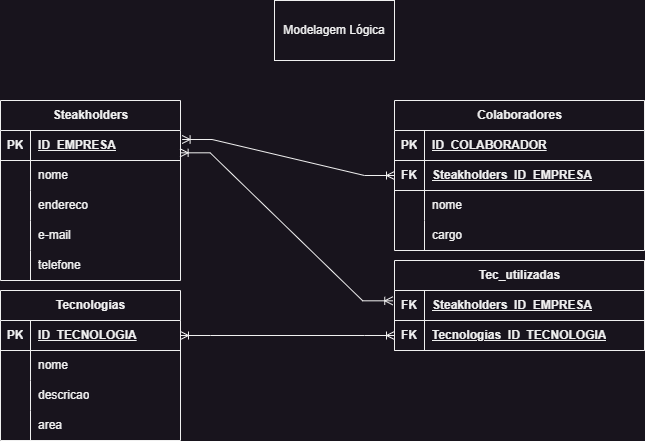

The diagram above was exported from draw.io. Its source (the exported page's mxGraphModel, read from the mxfile embedded in the PNG):
<mxGraphModel dx="929" dy="531" grid="1" gridSize="10" guides="1" tooltips="1" connect="1" arrows="1" fold="1" page="1" pageScale="1" pageWidth="827" pageHeight="1169" math="0" shadow="0">
  <root>
    <mxCell id="0" />
    <mxCell id="1" parent="0" />
    <mxCell id="_ftfqrclhMrxwrJrorgR-5" value="Modelagem Lógica" style="rounded=0;whiteSpace=wrap;html=1;" vertex="1" parent="1">
      <mxGeometry x="354" y="10" width="120" height="60" as="geometry" />
    </mxCell>
    <mxCell id="_ftfqrclhMrxwrJrorgR-46" value="" style="edgeStyle=entityRelationEdgeStyle;fontSize=12;html=1;endArrow=ERoneToMany;startArrow=ERoneToMany;rounded=0;exitX=1.009;exitY=0.3;exitDx=0;exitDy=0;exitPerimeter=0;" edge="1" parent="1" source="_ftfqrclhMrxwrJrorgR-50" target="_ftfqrclhMrxwrJrorgR-114">
      <mxGeometry width="100" height="100" relative="1" as="geometry">
        <mxPoint x="180.96000000000004" y="181.69000000000005" as="sourcePoint" />
        <mxPoint x="410.39999999999986" y="183.67999999999995" as="targetPoint" />
      </mxGeometry>
    </mxCell>
    <mxCell id="_ftfqrclhMrxwrJrorgR-47" value="" style="edgeStyle=entityRelationEdgeStyle;fontSize=12;html=1;endArrow=ERoneToMany;startArrow=ERoneToMany;rounded=0;entryX=0;entryY=0.5;entryDx=0;entryDy=0;exitX=1;exitY=0.5;exitDx=0;exitDy=0;" edge="1" parent="1" source="_ftfqrclhMrxwrJrorgR-99" target="_ftfqrclhMrxwrJrorgR-76">
      <mxGeometry width="100" height="100" relative="1" as="geometry">
        <mxPoint x="180" y="380" as="sourcePoint" />
        <mxPoint x="350" y="380" as="targetPoint" />
      </mxGeometry>
    </mxCell>
    <mxCell id="_ftfqrclhMrxwrJrorgR-48" value="" style="edgeStyle=entityRelationEdgeStyle;fontSize=12;html=1;endArrow=ERoneToMany;startArrow=ERoneToMany;rounded=0;entryX=-0.007;entryY=0.344;entryDx=0;entryDy=0;entryPerimeter=0;exitX=0.998;exitY=0.744;exitDx=0;exitDy=0;exitPerimeter=0;" edge="1" parent="1" source="_ftfqrclhMrxwrJrorgR-50" target="_ftfqrclhMrxwrJrorgR-95">
      <mxGeometry width="100" height="100" relative="1" as="geometry">
        <mxPoint x="182.39999999999986" y="197.01999999999998" as="sourcePoint" />
        <mxPoint x="351.70000000000005" y="359.65999999999997" as="targetPoint" />
      </mxGeometry>
    </mxCell>
    <mxCell id="_ftfqrclhMrxwrJrorgR-49" value="Steakholders" style="shape=table;startSize=30;container=1;collapsible=1;childLayout=tableLayout;fixedRows=1;rowLines=0;fontStyle=1;align=center;resizeLast=1;html=1;" vertex="1" parent="1">
      <mxGeometry x="80" y="110" width="180" height="180" as="geometry" />
    </mxCell>
    <mxCell id="_ftfqrclhMrxwrJrorgR-50" value="" style="shape=tableRow;horizontal=0;startSize=0;swimlaneHead=0;swimlaneBody=0;fillColor=none;collapsible=0;dropTarget=0;points=[[0,0.5],[1,0.5]];portConstraint=eastwest;top=0;left=0;right=0;bottom=1;" vertex="1" parent="_ftfqrclhMrxwrJrorgR-49">
      <mxGeometry y="30" width="180" height="30" as="geometry" />
    </mxCell>
    <mxCell id="_ftfqrclhMrxwrJrorgR-51" value="PK" style="shape=partialRectangle;connectable=0;fillColor=none;top=0;left=0;bottom=0;right=0;fontStyle=1;overflow=hidden;whiteSpace=wrap;html=1;" vertex="1" parent="_ftfqrclhMrxwrJrorgR-50">
      <mxGeometry width="30" height="30" as="geometry">
        <mxRectangle width="30" height="30" as="alternateBounds" />
      </mxGeometry>
    </mxCell>
    <mxCell id="_ftfqrclhMrxwrJrorgR-52" value="ID_EMPRESA" style="shape=partialRectangle;connectable=0;fillColor=none;top=0;left=0;bottom=0;right=0;align=left;spacingLeft=6;fontStyle=5;overflow=hidden;whiteSpace=wrap;html=1;" vertex="1" parent="_ftfqrclhMrxwrJrorgR-50">
      <mxGeometry x="30" width="150" height="30" as="geometry">
        <mxRectangle width="150" height="30" as="alternateBounds" />
      </mxGeometry>
    </mxCell>
    <mxCell id="_ftfqrclhMrxwrJrorgR-53" value="" style="shape=tableRow;horizontal=0;startSize=0;swimlaneHead=0;swimlaneBody=0;fillColor=none;collapsible=0;dropTarget=0;points=[[0,0.5],[1,0.5]];portConstraint=eastwest;top=0;left=0;right=0;bottom=0;" vertex="1" parent="_ftfqrclhMrxwrJrorgR-49">
      <mxGeometry y="60" width="180" height="30" as="geometry" />
    </mxCell>
    <mxCell id="_ftfqrclhMrxwrJrorgR-54" value="" style="shape=partialRectangle;connectable=0;fillColor=none;top=0;left=0;bottom=0;right=0;editable=1;overflow=hidden;whiteSpace=wrap;html=1;" vertex="1" parent="_ftfqrclhMrxwrJrorgR-53">
      <mxGeometry width="30" height="30" as="geometry">
        <mxRectangle width="30" height="30" as="alternateBounds" />
      </mxGeometry>
    </mxCell>
    <mxCell id="_ftfqrclhMrxwrJrorgR-55" value="nome" style="shape=partialRectangle;connectable=0;fillColor=none;top=0;left=0;bottom=0;right=0;align=left;spacingLeft=6;overflow=hidden;whiteSpace=wrap;html=1;" vertex="1" parent="_ftfqrclhMrxwrJrorgR-53">
      <mxGeometry x="30" width="150" height="30" as="geometry">
        <mxRectangle width="150" height="30" as="alternateBounds" />
      </mxGeometry>
    </mxCell>
    <mxCell id="_ftfqrclhMrxwrJrorgR-56" value="" style="shape=tableRow;horizontal=0;startSize=0;swimlaneHead=0;swimlaneBody=0;fillColor=none;collapsible=0;dropTarget=0;points=[[0,0.5],[1,0.5]];portConstraint=eastwest;top=0;left=0;right=0;bottom=0;" vertex="1" parent="_ftfqrclhMrxwrJrorgR-49">
      <mxGeometry y="90" width="180" height="30" as="geometry" />
    </mxCell>
    <mxCell id="_ftfqrclhMrxwrJrorgR-57" value="" style="shape=partialRectangle;connectable=0;fillColor=none;top=0;left=0;bottom=0;right=0;editable=1;overflow=hidden;whiteSpace=wrap;html=1;" vertex="1" parent="_ftfqrclhMrxwrJrorgR-56">
      <mxGeometry width="30" height="30" as="geometry">
        <mxRectangle width="30" height="30" as="alternateBounds" />
      </mxGeometry>
    </mxCell>
    <mxCell id="_ftfqrclhMrxwrJrorgR-58" value="endereco" style="shape=partialRectangle;connectable=0;fillColor=none;top=0;left=0;bottom=0;right=0;align=left;spacingLeft=6;overflow=hidden;whiteSpace=wrap;html=1;" vertex="1" parent="_ftfqrclhMrxwrJrorgR-56">
      <mxGeometry x="30" width="150" height="30" as="geometry">
        <mxRectangle width="150" height="30" as="alternateBounds" />
      </mxGeometry>
    </mxCell>
    <mxCell id="_ftfqrclhMrxwrJrorgR-59" value="" style="shape=tableRow;horizontal=0;startSize=0;swimlaneHead=0;swimlaneBody=0;fillColor=none;collapsible=0;dropTarget=0;points=[[0,0.5],[1,0.5]];portConstraint=eastwest;top=0;left=0;right=0;bottom=0;" vertex="1" parent="_ftfqrclhMrxwrJrorgR-49">
      <mxGeometry y="120" width="180" height="30" as="geometry" />
    </mxCell>
    <mxCell id="_ftfqrclhMrxwrJrorgR-60" value="" style="shape=partialRectangle;connectable=0;fillColor=none;top=0;left=0;bottom=0;right=0;editable=1;overflow=hidden;whiteSpace=wrap;html=1;" vertex="1" parent="_ftfqrclhMrxwrJrorgR-59">
      <mxGeometry width="30" height="30" as="geometry">
        <mxRectangle width="30" height="30" as="alternateBounds" />
      </mxGeometry>
    </mxCell>
    <mxCell id="_ftfqrclhMrxwrJrorgR-61" value="e-mail" style="shape=partialRectangle;connectable=0;fillColor=none;top=0;left=0;bottom=0;right=0;align=left;spacingLeft=6;overflow=hidden;whiteSpace=wrap;html=1;" vertex="1" parent="_ftfqrclhMrxwrJrorgR-59">
      <mxGeometry x="30" width="150" height="30" as="geometry">
        <mxRectangle width="150" height="30" as="alternateBounds" />
      </mxGeometry>
    </mxCell>
    <mxCell id="_ftfqrclhMrxwrJrorgR-111" value="" style="shape=tableRow;horizontal=0;startSize=0;swimlaneHead=0;swimlaneBody=0;fillColor=none;collapsible=0;dropTarget=0;points=[[0,0.5],[1,0.5]];portConstraint=eastwest;top=0;left=0;right=0;bottom=0;" vertex="1" parent="_ftfqrclhMrxwrJrorgR-49">
      <mxGeometry y="150" width="180" height="30" as="geometry" />
    </mxCell>
    <mxCell id="_ftfqrclhMrxwrJrorgR-112" value="" style="shape=partialRectangle;connectable=0;fillColor=none;top=0;left=0;bottom=0;right=0;editable=1;overflow=hidden;whiteSpace=wrap;html=1;" vertex="1" parent="_ftfqrclhMrxwrJrorgR-111">
      <mxGeometry width="30" height="30" as="geometry">
        <mxRectangle width="30" height="30" as="alternateBounds" />
      </mxGeometry>
    </mxCell>
    <mxCell id="_ftfqrclhMrxwrJrorgR-113" value="telefone" style="shape=partialRectangle;connectable=0;fillColor=none;top=0;left=0;bottom=0;right=0;align=left;spacingLeft=6;overflow=hidden;whiteSpace=wrap;html=1;" vertex="1" parent="_ftfqrclhMrxwrJrorgR-111">
      <mxGeometry x="30" width="150" height="30" as="geometry">
        <mxRectangle width="150" height="30" as="alternateBounds" />
      </mxGeometry>
    </mxCell>
    <mxCell id="_ftfqrclhMrxwrJrorgR-62" value="Colaboradores" style="shape=table;startSize=30;container=1;collapsible=1;childLayout=tableLayout;fixedRows=1;rowLines=0;fontStyle=1;align=center;resizeLast=1;html=1;" vertex="1" parent="1">
      <mxGeometry x="474" y="110" width="250" height="150" as="geometry" />
    </mxCell>
    <mxCell id="_ftfqrclhMrxwrJrorgR-63" value="" style="shape=tableRow;horizontal=0;startSize=0;swimlaneHead=0;swimlaneBody=0;fillColor=none;collapsible=0;dropTarget=0;points=[[0,0.5],[1,0.5]];portConstraint=eastwest;top=0;left=0;right=0;bottom=1;" vertex="1" parent="_ftfqrclhMrxwrJrorgR-62">
      <mxGeometry y="30" width="250" height="30" as="geometry" />
    </mxCell>
    <mxCell id="_ftfqrclhMrxwrJrorgR-64" value="PK" style="shape=partialRectangle;connectable=0;fillColor=none;top=0;left=0;bottom=0;right=0;fontStyle=1;overflow=hidden;whiteSpace=wrap;html=1;" vertex="1" parent="_ftfqrclhMrxwrJrorgR-63">
      <mxGeometry width="30" height="30" as="geometry">
        <mxRectangle width="30" height="30" as="alternateBounds" />
      </mxGeometry>
    </mxCell>
    <mxCell id="_ftfqrclhMrxwrJrorgR-65" value="ID_COLABORADOR" style="shape=partialRectangle;connectable=0;fillColor=none;top=0;left=0;bottom=0;right=0;align=left;spacingLeft=6;fontStyle=5;overflow=hidden;whiteSpace=wrap;html=1;" vertex="1" parent="_ftfqrclhMrxwrJrorgR-63">
      <mxGeometry x="30" width="220" height="30" as="geometry">
        <mxRectangle width="220" height="30" as="alternateBounds" />
      </mxGeometry>
    </mxCell>
    <mxCell id="_ftfqrclhMrxwrJrorgR-114" value="" style="shape=tableRow;horizontal=0;startSize=0;swimlaneHead=0;swimlaneBody=0;fillColor=none;collapsible=0;dropTarget=0;points=[[0,0.5],[1,0.5]];portConstraint=eastwest;top=0;left=0;right=0;bottom=1;" vertex="1" parent="_ftfqrclhMrxwrJrorgR-62">
      <mxGeometry y="60" width="250" height="30" as="geometry" />
    </mxCell>
    <mxCell id="_ftfqrclhMrxwrJrorgR-115" value="FK" style="shape=partialRectangle;connectable=0;fillColor=none;top=0;left=0;bottom=0;right=0;fontStyle=1;overflow=hidden;whiteSpace=wrap;html=1;" vertex="1" parent="_ftfqrclhMrxwrJrorgR-114">
      <mxGeometry width="30" height="30" as="geometry">
        <mxRectangle width="30" height="30" as="alternateBounds" />
      </mxGeometry>
    </mxCell>
    <mxCell id="_ftfqrclhMrxwrJrorgR-116" value="Steakholders_ID_EMPRESA" style="shape=partialRectangle;connectable=0;fillColor=none;top=0;left=0;bottom=0;right=0;align=left;spacingLeft=6;fontStyle=5;overflow=hidden;whiteSpace=wrap;html=1;" vertex="1" parent="_ftfqrclhMrxwrJrorgR-114">
      <mxGeometry x="30" width="220" height="30" as="geometry">
        <mxRectangle width="220" height="30" as="alternateBounds" />
      </mxGeometry>
    </mxCell>
    <mxCell id="_ftfqrclhMrxwrJrorgR-69" value="" style="shape=tableRow;horizontal=0;startSize=0;swimlaneHead=0;swimlaneBody=0;fillColor=none;collapsible=0;dropTarget=0;points=[[0,0.5],[1,0.5]];portConstraint=eastwest;top=0;left=0;right=0;bottom=0;" vertex="1" parent="_ftfqrclhMrxwrJrorgR-62">
      <mxGeometry y="90" width="250" height="30" as="geometry" />
    </mxCell>
    <mxCell id="_ftfqrclhMrxwrJrorgR-70" value="" style="shape=partialRectangle;connectable=0;fillColor=none;top=0;left=0;bottom=0;right=0;editable=1;overflow=hidden;whiteSpace=wrap;html=1;" vertex="1" parent="_ftfqrclhMrxwrJrorgR-69">
      <mxGeometry width="30" height="30" as="geometry">
        <mxRectangle width="30" height="30" as="alternateBounds" />
      </mxGeometry>
    </mxCell>
    <mxCell id="_ftfqrclhMrxwrJrorgR-71" value="nome" style="shape=partialRectangle;connectable=0;fillColor=none;top=0;left=0;bottom=0;right=0;align=left;spacingLeft=6;overflow=hidden;whiteSpace=wrap;html=1;" vertex="1" parent="_ftfqrclhMrxwrJrorgR-69">
      <mxGeometry x="30" width="220" height="30" as="geometry">
        <mxRectangle width="220" height="30" as="alternateBounds" />
      </mxGeometry>
    </mxCell>
    <mxCell id="_ftfqrclhMrxwrJrorgR-72" value="" style="shape=tableRow;horizontal=0;startSize=0;swimlaneHead=0;swimlaneBody=0;fillColor=none;collapsible=0;dropTarget=0;points=[[0,0.5],[1,0.5]];portConstraint=eastwest;top=0;left=0;right=0;bottom=0;" vertex="1" parent="_ftfqrclhMrxwrJrorgR-62">
      <mxGeometry y="120" width="250" height="30" as="geometry" />
    </mxCell>
    <mxCell id="_ftfqrclhMrxwrJrorgR-73" value="" style="shape=partialRectangle;connectable=0;fillColor=none;top=0;left=0;bottom=0;right=0;editable=1;overflow=hidden;whiteSpace=wrap;html=1;" vertex="1" parent="_ftfqrclhMrxwrJrorgR-72">
      <mxGeometry width="30" height="30" as="geometry">
        <mxRectangle width="30" height="30" as="alternateBounds" />
      </mxGeometry>
    </mxCell>
    <mxCell id="_ftfqrclhMrxwrJrorgR-74" value="cargo" style="shape=partialRectangle;connectable=0;fillColor=none;top=0;left=0;bottom=0;right=0;align=left;spacingLeft=6;overflow=hidden;whiteSpace=wrap;html=1;" vertex="1" parent="_ftfqrclhMrxwrJrorgR-72">
      <mxGeometry x="30" width="220" height="30" as="geometry">
        <mxRectangle width="220" height="30" as="alternateBounds" />
      </mxGeometry>
    </mxCell>
    <mxCell id="_ftfqrclhMrxwrJrorgR-75" value="Tec_utilizadas" style="shape=table;startSize=30;container=1;collapsible=1;childLayout=tableLayout;fixedRows=1;rowLines=0;fontStyle=1;align=center;resizeLast=1;html=1;" vertex="1" parent="1">
      <mxGeometry x="474" y="270" width="250" height="90" as="geometry" />
    </mxCell>
    <mxCell id="_ftfqrclhMrxwrJrorgR-95" value="" style="shape=tableRow;horizontal=0;startSize=0;swimlaneHead=0;swimlaneBody=0;fillColor=none;collapsible=0;dropTarget=0;points=[[0,0.5],[1,0.5]];portConstraint=eastwest;top=0;left=0;right=0;bottom=1;" vertex="1" parent="_ftfqrclhMrxwrJrorgR-75">
      <mxGeometry y="30" width="250" height="30" as="geometry" />
    </mxCell>
    <mxCell id="_ftfqrclhMrxwrJrorgR-96" value="FK" style="shape=partialRectangle;connectable=0;fillColor=none;top=0;left=0;bottom=0;right=0;fontStyle=1;overflow=hidden;whiteSpace=wrap;html=1;" vertex="1" parent="_ftfqrclhMrxwrJrorgR-95">
      <mxGeometry width="30" height="30" as="geometry">
        <mxRectangle width="30" height="30" as="alternateBounds" />
      </mxGeometry>
    </mxCell>
    <mxCell id="_ftfqrclhMrxwrJrorgR-97" value="Steakholders_ID_EMPRESA" style="shape=partialRectangle;connectable=0;fillColor=none;top=0;left=0;bottom=0;right=0;align=left;spacingLeft=6;fontStyle=5;overflow=hidden;whiteSpace=wrap;html=1;" vertex="1" parent="_ftfqrclhMrxwrJrorgR-95">
      <mxGeometry x="30" width="220" height="30" as="geometry">
        <mxRectangle width="220" height="30" as="alternateBounds" />
      </mxGeometry>
    </mxCell>
    <mxCell id="_ftfqrclhMrxwrJrorgR-76" value="" style="shape=tableRow;horizontal=0;startSize=0;swimlaneHead=0;swimlaneBody=0;fillColor=none;collapsible=0;dropTarget=0;points=[[0,0.5],[1,0.5]];portConstraint=eastwest;top=0;left=0;right=0;bottom=1;" vertex="1" parent="_ftfqrclhMrxwrJrorgR-75">
      <mxGeometry y="60" width="250" height="30" as="geometry" />
    </mxCell>
    <mxCell id="_ftfqrclhMrxwrJrorgR-77" value="FK" style="shape=partialRectangle;connectable=0;fillColor=none;top=0;left=0;bottom=0;right=0;fontStyle=1;overflow=hidden;whiteSpace=wrap;html=1;" vertex="1" parent="_ftfqrclhMrxwrJrorgR-76">
      <mxGeometry width="30" height="30" as="geometry">
        <mxRectangle width="30" height="30" as="alternateBounds" />
      </mxGeometry>
    </mxCell>
    <mxCell id="_ftfqrclhMrxwrJrorgR-78" value="Tecnologias_ID_TECNOLOGIA" style="shape=partialRectangle;connectable=0;fillColor=none;top=0;left=0;bottom=0;right=0;align=left;spacingLeft=6;fontStyle=5;overflow=hidden;whiteSpace=wrap;html=1;" vertex="1" parent="_ftfqrclhMrxwrJrorgR-76">
      <mxGeometry x="30" width="220" height="30" as="geometry">
        <mxRectangle width="220" height="30" as="alternateBounds" />
      </mxGeometry>
    </mxCell>
    <mxCell id="_ftfqrclhMrxwrJrorgR-98" value="Tecnologias" style="shape=table;startSize=30;container=1;collapsible=1;childLayout=tableLayout;fixedRows=1;rowLines=0;fontStyle=1;align=center;resizeLast=1;html=1;" vertex="1" parent="1">
      <mxGeometry x="80" y="300" width="180" height="150" as="geometry" />
    </mxCell>
    <mxCell id="_ftfqrclhMrxwrJrorgR-99" value="" style="shape=tableRow;horizontal=0;startSize=0;swimlaneHead=0;swimlaneBody=0;fillColor=none;collapsible=0;dropTarget=0;points=[[0,0.5],[1,0.5]];portConstraint=eastwest;top=0;left=0;right=0;bottom=1;" vertex="1" parent="_ftfqrclhMrxwrJrorgR-98">
      <mxGeometry y="30" width="180" height="30" as="geometry" />
    </mxCell>
    <mxCell id="_ftfqrclhMrxwrJrorgR-100" value="PK" style="shape=partialRectangle;connectable=0;fillColor=none;top=0;left=0;bottom=0;right=0;fontStyle=1;overflow=hidden;whiteSpace=wrap;html=1;" vertex="1" parent="_ftfqrclhMrxwrJrorgR-99">
      <mxGeometry width="30" height="30" as="geometry">
        <mxRectangle width="30" height="30" as="alternateBounds" />
      </mxGeometry>
    </mxCell>
    <mxCell id="_ftfqrclhMrxwrJrorgR-101" value="ID_TECNOLOGIA" style="shape=partialRectangle;connectable=0;fillColor=none;top=0;left=0;bottom=0;right=0;align=left;spacingLeft=6;fontStyle=5;overflow=hidden;whiteSpace=wrap;html=1;" vertex="1" parent="_ftfqrclhMrxwrJrorgR-99">
      <mxGeometry x="30" width="150" height="30" as="geometry">
        <mxRectangle width="150" height="30" as="alternateBounds" />
      </mxGeometry>
    </mxCell>
    <mxCell id="_ftfqrclhMrxwrJrorgR-102" value="" style="shape=tableRow;horizontal=0;startSize=0;swimlaneHead=0;swimlaneBody=0;fillColor=none;collapsible=0;dropTarget=0;points=[[0,0.5],[1,0.5]];portConstraint=eastwest;top=0;left=0;right=0;bottom=0;" vertex="1" parent="_ftfqrclhMrxwrJrorgR-98">
      <mxGeometry y="60" width="180" height="30" as="geometry" />
    </mxCell>
    <mxCell id="_ftfqrclhMrxwrJrorgR-103" value="" style="shape=partialRectangle;connectable=0;fillColor=none;top=0;left=0;bottom=0;right=0;editable=1;overflow=hidden;whiteSpace=wrap;html=1;" vertex="1" parent="_ftfqrclhMrxwrJrorgR-102">
      <mxGeometry width="30" height="30" as="geometry">
        <mxRectangle width="30" height="30" as="alternateBounds" />
      </mxGeometry>
    </mxCell>
    <mxCell id="_ftfqrclhMrxwrJrorgR-104" value="nome" style="shape=partialRectangle;connectable=0;fillColor=none;top=0;left=0;bottom=0;right=0;align=left;spacingLeft=6;overflow=hidden;whiteSpace=wrap;html=1;" vertex="1" parent="_ftfqrclhMrxwrJrorgR-102">
      <mxGeometry x="30" width="150" height="30" as="geometry">
        <mxRectangle width="150" height="30" as="alternateBounds" />
      </mxGeometry>
    </mxCell>
    <mxCell id="_ftfqrclhMrxwrJrorgR-105" value="" style="shape=tableRow;horizontal=0;startSize=0;swimlaneHead=0;swimlaneBody=0;fillColor=none;collapsible=0;dropTarget=0;points=[[0,0.5],[1,0.5]];portConstraint=eastwest;top=0;left=0;right=0;bottom=0;" vertex="1" parent="_ftfqrclhMrxwrJrorgR-98">
      <mxGeometry y="90" width="180" height="30" as="geometry" />
    </mxCell>
    <mxCell id="_ftfqrclhMrxwrJrorgR-106" value="" style="shape=partialRectangle;connectable=0;fillColor=none;top=0;left=0;bottom=0;right=0;editable=1;overflow=hidden;whiteSpace=wrap;html=1;" vertex="1" parent="_ftfqrclhMrxwrJrorgR-105">
      <mxGeometry width="30" height="30" as="geometry">
        <mxRectangle width="30" height="30" as="alternateBounds" />
      </mxGeometry>
    </mxCell>
    <mxCell id="_ftfqrclhMrxwrJrorgR-107" value="descricao" style="shape=partialRectangle;connectable=0;fillColor=none;top=0;left=0;bottom=0;right=0;align=left;spacingLeft=6;overflow=hidden;whiteSpace=wrap;html=1;" vertex="1" parent="_ftfqrclhMrxwrJrorgR-105">
      <mxGeometry x="30" width="150" height="30" as="geometry">
        <mxRectangle width="150" height="30" as="alternateBounds" />
      </mxGeometry>
    </mxCell>
    <mxCell id="_ftfqrclhMrxwrJrorgR-108" value="" style="shape=tableRow;horizontal=0;startSize=0;swimlaneHead=0;swimlaneBody=0;fillColor=none;collapsible=0;dropTarget=0;points=[[0,0.5],[1,0.5]];portConstraint=eastwest;top=0;left=0;right=0;bottom=0;" vertex="1" parent="_ftfqrclhMrxwrJrorgR-98">
      <mxGeometry y="120" width="180" height="30" as="geometry" />
    </mxCell>
    <mxCell id="_ftfqrclhMrxwrJrorgR-109" value="" style="shape=partialRectangle;connectable=0;fillColor=none;top=0;left=0;bottom=0;right=0;editable=1;overflow=hidden;whiteSpace=wrap;html=1;" vertex="1" parent="_ftfqrclhMrxwrJrorgR-108">
      <mxGeometry width="30" height="30" as="geometry">
        <mxRectangle width="30" height="30" as="alternateBounds" />
      </mxGeometry>
    </mxCell>
    <mxCell id="_ftfqrclhMrxwrJrorgR-110" value="area" style="shape=partialRectangle;connectable=0;fillColor=none;top=0;left=0;bottom=0;right=0;align=left;spacingLeft=6;overflow=hidden;whiteSpace=wrap;html=1;" vertex="1" parent="_ftfqrclhMrxwrJrorgR-108">
      <mxGeometry x="30" width="150" height="30" as="geometry">
        <mxRectangle width="150" height="30" as="alternateBounds" />
      </mxGeometry>
    </mxCell>
  </root>
</mxGraphModel>